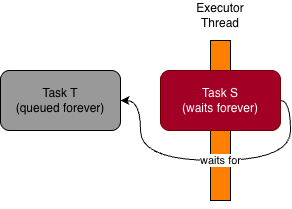

The diagram above was exported from draw.io. Its source (the exported page's mxGraphModel, read from the mxfile embedded in the PNG):
<mxGraphModel dx="1417" dy="834" grid="1" gridSize="10" guides="1" tooltips="1" connect="1" arrows="1" fold="1" page="1" pageScale="1" pageWidth="1169" pageHeight="827" background="#ffffff" math="0" shadow="0">
  <root>
    <mxCell id="0" />
    <mxCell id="1" parent="0" />
    <mxCell id="WABdPqK2qy4MYdlEIFbB-5" parent="1" style="rounded=0;whiteSpace=wrap;html=1;fillColor=#FF8000;" value="" vertex="1">
      <mxGeometry height="160" width="20" x="410" y="80" as="geometry" />
    </mxCell>
    <mxCell id="WABdPqK2qy4MYdlEIFbB-1" parent="1" style="rounded=1;whiteSpace=wrap;html=1;fillColor=#999999;strokeColor=#000000;" value="Task T&lt;div&gt;(queued forever)&lt;/div&gt;" vertex="1">
      <mxGeometry height="60" width="120" x="200" y="110" as="geometry" />
    </mxCell>
    <mxCell id="WABdPqK2qy4MYdlEIFbB-2" parent="1" style="rounded=1;whiteSpace=wrap;html=1;fillColor=#a20025;strokeColor=#6F0000;fontColor=#ffffff;" value="Task S&lt;div&gt;(waits forever)&lt;/div&gt;" vertex="1">
      <mxGeometry height="60" width="120" x="360" y="110" as="geometry" />
    </mxCell>
    <mxCell id="WABdPqK2qy4MYdlEIFbB-7" parent="1" style="text;html=1;whiteSpace=wrap;strokeColor=none;fillColor=none;align=center;verticalAlign=middle;rounded=0;" value="&lt;font style=&quot;color: light-dark(rgb(0, 0, 0), rgb(0, 0, 0));&quot;&gt;Executor Thread&lt;/font&gt;" vertex="1">
      <mxGeometry height="30" width="60" x="390" y="40" as="geometry" />
    </mxCell>
    <mxCell id="WABdPqK2qy4MYdlEIFbB-8" edge="1" parent="1" source="WABdPqK2qy4MYdlEIFbB-5" style="edgeStyle=orthogonalEdgeStyle;rounded=0;orthogonalLoop=1;jettySize=auto;html=1;exitX=0.5;exitY=1;exitDx=0;exitDy=0;" target="WABdPqK2qy4MYdlEIFbB-5">
      <mxGeometry relative="1" as="geometry" />
    </mxCell>
    <mxCell id="KK4WQhS2i4YxjdtZfuzL-4" edge="1" parent="1" source="WABdPqK2qy4MYdlEIFbB-2" style="endArrow=classic;html=1;rounded=0;exitX=1;exitY=0.5;exitDx=0;exitDy=0;edgeStyle=orthogonalEdgeStyle;curved=1;entryX=1;entryY=0.5;entryDx=0;entryDy=0;" target="WABdPqK2qy4MYdlEIFbB-1" value="&lt;span&gt;waits for&lt;/span&gt;">
      <mxGeometry height="50" relative="1" width="50" x="-0.0664" as="geometry">
        <mxPoint as="offset" />
        <Array as="points">
          <mxPoint x="490" y="140" />
          <mxPoint x="490" y="200" />
          <mxPoint x="340" y="200" />
          <mxPoint x="340" y="140" />
        </Array>
        <mxPoint x="600" y="340" as="sourcePoint" />
        <mxPoint x="510" y="240" as="targetPoint" />
      </mxGeometry>
    </mxCell>
  </root>
</mxGraphModel>